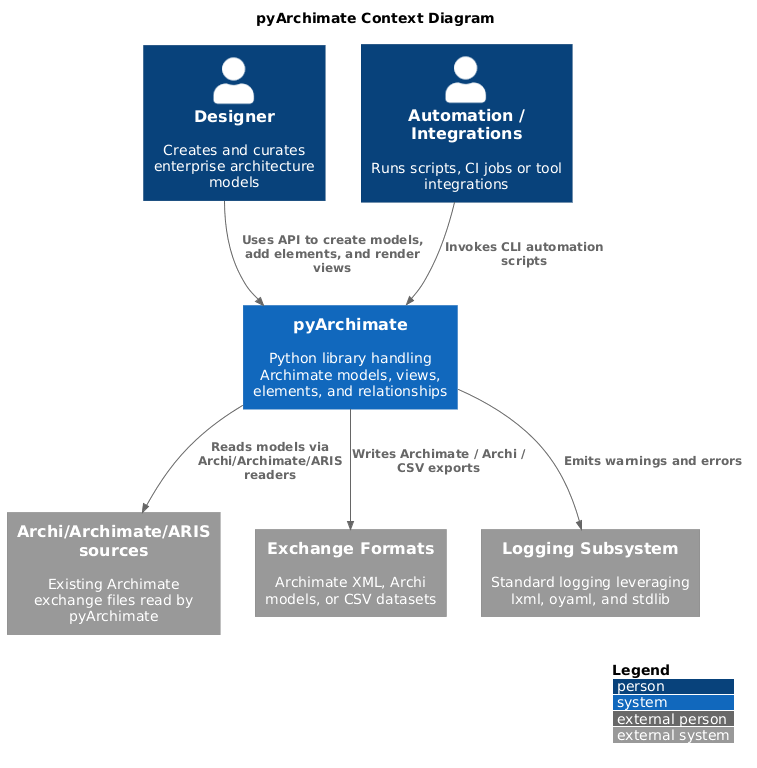

The diagram above was rendered by PlantUML. Its source (embedded in the PNG):
@startuml
!includeurl <C4/C4_Context>
title pyArchimate Context Diagram
LAYOUT_WITH_LEGEND()

Person(designer, "Designer", "Creates and curates enterprise architecture models")
Person(automation, "Automation / Integrations", "Runs scripts, CI jobs or tool integrations")

System(pyArchimate, "pyArchimate", "Python library handling Archimate models, views, elements, and relationships")

System_Ext(archiFiles, "Archi/Archimate/ARIS sources", "Existing Archimate exchange files read by pyArchimate")
System_Ext(exportTargets, "Exchange Formats", "Archimate XML, Archi models, or CSV datasets")
System_Ext(logging, "Logging Subsystem", "Standard logging leveraging lxml, oyaml, and stdlib")

Rel(designer, pyArchimate, "Uses API to create models, add elements, and render views")
Rel(automation, pyArchimate, "Invokes CLI automation scripts")
Rel(pyArchimate, archiFiles, "Reads models via Archi/Archimate/ARIS readers")
Rel(pyArchimate, exportTargets, "Writes Archimate / Archi / CSV exports")
Rel(pyArchimate, logging, "Emits warnings and errors")

@enduml